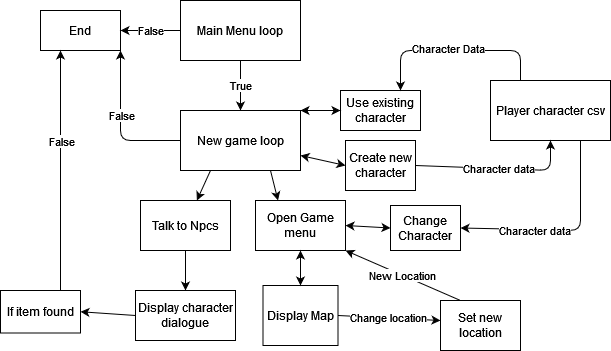

The diagram above was exported from draw.io. Its source (the exported page's mxGraphModel, read from the mxfile embedded in the PNG):
<mxGraphModel dx="868" dy="468" grid="1" gridSize="10" guides="1" tooltips="1" connect="1" arrows="1" fold="1" page="1" pageScale="1" pageWidth="850" pageHeight="1100" math="0" shadow="0">
  <root>
    <mxCell id="0" />
    <mxCell id="1" parent="0" />
    <mxCell id="YZpLa0FrqM86YSLfFqoO-1" value="Main Menu loop" style="rounded=0;whiteSpace=wrap;html=1;" vertex="1" parent="1">
      <mxGeometry x="340" y="150" width="120" height="60" as="geometry" />
    </mxCell>
    <mxCell id="YZpLa0FrqM86YSLfFqoO-2" value="True" style="endArrow=classic;html=1;exitX=0.5;exitY=1;exitDx=0;exitDy=0;entryX=0.5;entryY=0;entryDx=0;entryDy=0;" edge="1" parent="1" source="YZpLa0FrqM86YSLfFqoO-1" target="YZpLa0FrqM86YSLfFqoO-6">
      <mxGeometry width="50" height="50" relative="1" as="geometry">
        <mxPoint x="360" y="280" as="sourcePoint" />
        <mxPoint x="400" y="240" as="targetPoint" />
      </mxGeometry>
    </mxCell>
    <mxCell id="YZpLa0FrqM86YSLfFqoO-6" value="New game loop" style="rounded=0;whiteSpace=wrap;html=1;" vertex="1" parent="1">
      <mxGeometry x="340" y="260" width="120" height="60" as="geometry" />
    </mxCell>
    <mxCell id="YZpLa0FrqM86YSLfFqoO-8" value="End" style="rounded=0;whiteSpace=wrap;html=1;" vertex="1" parent="1">
      <mxGeometry x="200" y="160" width="80" height="40" as="geometry" />
    </mxCell>
    <mxCell id="YZpLa0FrqM86YSLfFqoO-9" value="False" style="endArrow=classic;html=1;exitX=0;exitY=0.5;exitDx=0;exitDy=0;entryX=1;entryY=0.5;entryDx=0;entryDy=0;" edge="1" parent="1" source="YZpLa0FrqM86YSLfFqoO-1" target="YZpLa0FrqM86YSLfFqoO-8">
      <mxGeometry width="50" height="50" relative="1" as="geometry">
        <mxPoint x="250" y="170" as="sourcePoint" />
        <mxPoint x="300" y="180" as="targetPoint" />
      </mxGeometry>
    </mxCell>
    <mxCell id="YZpLa0FrqM86YSLfFqoO-14" value="Create new character" style="rounded=0;whiteSpace=wrap;html=1;" vertex="1" parent="1">
      <mxGeometry x="505" y="290" width="70" height="50" as="geometry" />
    </mxCell>
    <mxCell id="YZpLa0FrqM86YSLfFqoO-17" value="Use existing character" style="rounded=0;whiteSpace=wrap;html=1;" vertex="1" parent="1">
      <mxGeometry x="500" y="240" width="80" height="40" as="geometry" />
    </mxCell>
    <mxCell id="YZpLa0FrqM86YSLfFqoO-18" value="Player character csv" style="rounded=0;whiteSpace=wrap;html=1;" vertex="1" parent="1">
      <mxGeometry x="650" y="230" width="120" height="60" as="geometry" />
    </mxCell>
    <mxCell id="YZpLa0FrqM86YSLfFqoO-20" value="" style="endArrow=classic;html=1;exitX=0.25;exitY=0;exitDx=0;exitDy=0;entryX=0.75;entryY=0;entryDx=0;entryDy=0;" edge="1" parent="1" source="YZpLa0FrqM86YSLfFqoO-18" target="YZpLa0FrqM86YSLfFqoO-17">
      <mxGeometry width="50" height="50" relative="1" as="geometry">
        <mxPoint x="685" y="205" as="sourcePoint" />
        <mxPoint x="550" y="170" as="targetPoint" />
        <Array as="points">
          <mxPoint x="680" y="200" />
          <mxPoint x="560" y="200" />
        </Array>
      </mxGeometry>
    </mxCell>
    <mxCell id="YZpLa0FrqM86YSLfFqoO-39" value="Character Data" style="edgeLabel;html=1;align=center;verticalAlign=middle;resizable=0;points=[];" vertex="1" connectable="0" parent="YZpLa0FrqM86YSLfFqoO-20">
      <mxGeometry x="0.0842" y="-3" relative="1" as="geometry">
        <mxPoint as="offset" />
      </mxGeometry>
    </mxCell>
    <mxCell id="YZpLa0FrqM86YSLfFqoO-22" value="Character data" style="endArrow=classic;html=1;exitX=1;exitY=0.5;exitDx=0;exitDy=0;entryX=0.5;entryY=1;entryDx=0;entryDy=0;" edge="1" parent="1" source="YZpLa0FrqM86YSLfFqoO-14" target="YZpLa0FrqM86YSLfFqoO-18">
      <mxGeometry width="50" height="50" relative="1" as="geometry">
        <mxPoint x="600" y="360" as="sourcePoint" />
        <mxPoint x="710" y="315" as="targetPoint" />
        <Array as="points">
          <mxPoint x="710" y="320" />
        </Array>
      </mxGeometry>
    </mxCell>
    <mxCell id="YZpLa0FrqM86YSLfFqoO-23" value="" style="endArrow=classic;html=1;exitX=0.25;exitY=1;exitDx=0;exitDy=0;" edge="1" parent="1" source="YZpLa0FrqM86YSLfFqoO-6" target="YZpLa0FrqM86YSLfFqoO-24">
      <mxGeometry width="50" height="50" relative="1" as="geometry">
        <mxPoint x="420" y="420" as="sourcePoint" />
        <mxPoint x="350" y="360" as="targetPoint" />
      </mxGeometry>
    </mxCell>
    <mxCell id="YZpLa0FrqM86YSLfFqoO-24" value="Talk to Npcs" style="rounded=0;whiteSpace=wrap;html=1;" vertex="1" parent="1">
      <mxGeometry x="300" y="350" width="90" height="50" as="geometry" />
    </mxCell>
    <mxCell id="YZpLa0FrqM86YSLfFqoO-25" value="Open Game menu" style="rounded=0;whiteSpace=wrap;html=1;" vertex="1" parent="1">
      <mxGeometry x="415" y="350" width="90" height="50" as="geometry" />
    </mxCell>
    <mxCell id="YZpLa0FrqM86YSLfFqoO-26" value="" style="endArrow=classic;html=1;exitX=0.75;exitY=1;exitDx=0;exitDy=0;entryX=0.25;entryY=0;entryDx=0;entryDy=0;" edge="1" parent="1" source="YZpLa0FrqM86YSLfFqoO-6" target="YZpLa0FrqM86YSLfFqoO-25">
      <mxGeometry width="50" height="50" relative="1" as="geometry">
        <mxPoint x="430" y="480" as="sourcePoint" />
        <mxPoint x="480" y="430" as="targetPoint" />
      </mxGeometry>
    </mxCell>
    <mxCell id="YZpLa0FrqM86YSLfFqoO-27" value="" style="endArrow=classic;startArrow=classic;html=1;exitX=1;exitY=0.75;exitDx=0;exitDy=0;entryX=0;entryY=0.5;entryDx=0;entryDy=0;" edge="1" parent="1" source="YZpLa0FrqM86YSLfFqoO-6" target="YZpLa0FrqM86YSLfFqoO-14">
      <mxGeometry width="50" height="50" relative="1" as="geometry">
        <mxPoint x="520" y="390" as="sourcePoint" />
        <mxPoint x="570" y="340" as="targetPoint" />
      </mxGeometry>
    </mxCell>
    <mxCell id="YZpLa0FrqM86YSLfFqoO-28" value="" style="endArrow=classic;startArrow=classic;html=1;exitX=1;exitY=0;exitDx=0;exitDy=0;entryX=0;entryY=0.5;entryDx=0;entryDy=0;" edge="1" parent="1" source="YZpLa0FrqM86YSLfFqoO-6" target="YZpLa0FrqM86YSLfFqoO-17">
      <mxGeometry width="50" height="50" relative="1" as="geometry">
        <mxPoint x="610" y="470" as="sourcePoint" />
        <mxPoint x="660" y="420" as="targetPoint" />
      </mxGeometry>
    </mxCell>
    <mxCell id="YZpLa0FrqM86YSLfFqoO-29" value="" style="endArrow=classic;html=1;exitX=0.5;exitY=1;exitDx=0;exitDy=0;" edge="1" parent="1" source="YZpLa0FrqM86YSLfFqoO-24" target="YZpLa0FrqM86YSLfFqoO-30">
      <mxGeometry width="50" height="50" relative="1" as="geometry">
        <mxPoint x="340" y="410" as="sourcePoint" />
        <mxPoint x="345" y="450" as="targetPoint" />
      </mxGeometry>
    </mxCell>
    <mxCell id="YZpLa0FrqM86YSLfFqoO-30" value="Display character dialogue " style="rounded=0;whiteSpace=wrap;html=1;" vertex="1" parent="1">
      <mxGeometry x="295" y="440" width="100" height="50" as="geometry" />
    </mxCell>
    <mxCell id="YZpLa0FrqM86YSLfFqoO-31" value="" style="endArrow=classic;html=1;exitX=0;exitY=0.5;exitDx=0;exitDy=0;entryX=1;entryY=1;entryDx=0;entryDy=0;" edge="1" parent="1" source="YZpLa0FrqM86YSLfFqoO-6" target="YZpLa0FrqM86YSLfFqoO-8">
      <mxGeometry width="50" height="50" relative="1" as="geometry">
        <mxPoint x="270" y="300" as="sourcePoint" />
        <mxPoint x="270" y="290" as="targetPoint" />
        <Array as="points">
          <mxPoint x="280" y="290" />
        </Array>
      </mxGeometry>
    </mxCell>
    <mxCell id="YZpLa0FrqM86YSLfFqoO-32" value="False" style="edgeLabel;html=1;align=center;verticalAlign=middle;resizable=0;points=[];" vertex="1" connectable="0" parent="YZpLa0FrqM86YSLfFqoO-31">
      <mxGeometry x="0.1467" relative="1" as="geometry">
        <mxPoint as="offset" />
      </mxGeometry>
    </mxCell>
    <mxCell id="YZpLa0FrqM86YSLfFqoO-33" value="Display Map" style="rounded=0;whiteSpace=wrap;html=1;" vertex="1" parent="1">
      <mxGeometry x="422.5" y="435" width="75" height="60" as="geometry" />
    </mxCell>
    <mxCell id="YZpLa0FrqM86YSLfFqoO-36" value="Change Character" style="rounded=0;whiteSpace=wrap;html=1;" vertex="1" parent="1">
      <mxGeometry x="550" y="355" width="70" height="45" as="geometry" />
    </mxCell>
    <mxCell id="YZpLa0FrqM86YSLfFqoO-37" value="" style="endArrow=classic;html=1;exitX=0.75;exitY=1;exitDx=0;exitDy=0;entryX=1;entryY=0.5;entryDx=0;entryDy=0;" edge="1" parent="1" source="YZpLa0FrqM86YSLfFqoO-18" target="YZpLa0FrqM86YSLfFqoO-36">
      <mxGeometry width="50" height="50" relative="1" as="geometry">
        <mxPoint x="690" y="410" as="sourcePoint" />
        <mxPoint x="740" y="360" as="targetPoint" />
        <Array as="points">
          <mxPoint x="740" y="380" />
        </Array>
      </mxGeometry>
    </mxCell>
    <mxCell id="YZpLa0FrqM86YSLfFqoO-38" value="Character data" style="edgeLabel;html=1;align=center;verticalAlign=middle;resizable=0;points=[];" vertex="1" connectable="0" parent="YZpLa0FrqM86YSLfFqoO-37">
      <mxGeometry x="0.3047" relative="1" as="geometry">
        <mxPoint as="offset" />
      </mxGeometry>
    </mxCell>
    <mxCell id="YZpLa0FrqM86YSLfFqoO-40" value="Change location" style="endArrow=classic;html=1;exitX=1;exitY=0.5;exitDx=0;exitDy=0;" edge="1" parent="1" source="YZpLa0FrqM86YSLfFqoO-33">
      <mxGeometry width="50" height="50" relative="1" as="geometry">
        <mxPoint x="580" y="490" as="sourcePoint" />
        <mxPoint x="600" y="470" as="targetPoint" />
      </mxGeometry>
    </mxCell>
    <mxCell id="YZpLa0FrqM86YSLfFqoO-41" value="Set new location" style="rounded=0;whiteSpace=wrap;html=1;" vertex="1" parent="1">
      <mxGeometry x="600" y="450" width="80" height="50" as="geometry" />
    </mxCell>
    <mxCell id="YZpLa0FrqM86YSLfFqoO-42" value="New Location" style="endArrow=classic;html=1;exitX=0.25;exitY=0;exitDx=0;exitDy=0;entryX=1;entryY=1;entryDx=0;entryDy=0;" edge="1" parent="1" source="YZpLa0FrqM86YSLfFqoO-41" target="YZpLa0FrqM86YSLfFqoO-25">
      <mxGeometry width="50" height="50" relative="1" as="geometry">
        <mxPoint x="690" y="470" as="sourcePoint" />
        <mxPoint x="740" y="420" as="targetPoint" />
      </mxGeometry>
    </mxCell>
    <mxCell id="YZpLa0FrqM86YSLfFqoO-43" value="" style="endArrow=classic;startArrow=classic;html=1;exitX=1;exitY=0.5;exitDx=0;exitDy=0;entryX=0;entryY=0.5;entryDx=0;entryDy=0;" edge="1" parent="1" source="YZpLa0FrqM86YSLfFqoO-25" target="YZpLa0FrqM86YSLfFqoO-36">
      <mxGeometry width="50" height="50" relative="1" as="geometry">
        <mxPoint x="510" y="400" as="sourcePoint" />
        <mxPoint x="560" y="350" as="targetPoint" />
      </mxGeometry>
    </mxCell>
    <mxCell id="YZpLa0FrqM86YSLfFqoO-44" value="" style="endArrow=classic;startArrow=classic;html=1;exitX=0.5;exitY=0;exitDx=0;exitDy=0;" edge="1" parent="1" source="YZpLa0FrqM86YSLfFqoO-33">
      <mxGeometry width="50" height="50" relative="1" as="geometry">
        <mxPoint x="450" y="450" as="sourcePoint" />
        <mxPoint x="460" y="400" as="targetPoint" />
      </mxGeometry>
    </mxCell>
    <mxCell id="YZpLa0FrqM86YSLfFqoO-45" value="" style="endArrow=classic;html=1;exitX=0;exitY=0.5;exitDx=0;exitDy=0;entryX=1;entryY=0.5;entryDx=0;entryDy=0;" edge="1" parent="1" source="YZpLa0FrqM86YSLfFqoO-30" target="YZpLa0FrqM86YSLfFqoO-46">
      <mxGeometry width="50" height="50" relative="1" as="geometry">
        <mxPoint x="240" y="480" as="sourcePoint" />
        <mxPoint x="230" y="465" as="targetPoint" />
      </mxGeometry>
    </mxCell>
    <mxCell id="YZpLa0FrqM86YSLfFqoO-46" value="If item found" style="rounded=0;whiteSpace=wrap;html=1;" vertex="1" parent="1">
      <mxGeometry x="160" y="440" width="80" height="42.5" as="geometry" />
    </mxCell>
    <mxCell id="YZpLa0FrqM86YSLfFqoO-47" value="" style="endArrow=classic;html=1;exitX=0.75;exitY=0;exitDx=0;exitDy=0;entryX=0.25;entryY=1;entryDx=0;entryDy=0;" edge="1" parent="1" source="YZpLa0FrqM86YSLfFqoO-46" target="YZpLa0FrqM86YSLfFqoO-8">
      <mxGeometry width="50" height="50" relative="1" as="geometry">
        <mxPoint x="200" y="380" as="sourcePoint" />
        <mxPoint x="250" y="330" as="targetPoint" />
      </mxGeometry>
    </mxCell>
    <mxCell id="YZpLa0FrqM86YSLfFqoO-48" value="False" style="edgeLabel;html=1;align=center;verticalAlign=middle;resizable=0;points=[];" vertex="1" connectable="0" parent="YZpLa0FrqM86YSLfFqoO-47">
      <mxGeometry x="0.2532" relative="1" as="geometry">
        <mxPoint as="offset" />
      </mxGeometry>
    </mxCell>
  </root>
</mxGraphModel>